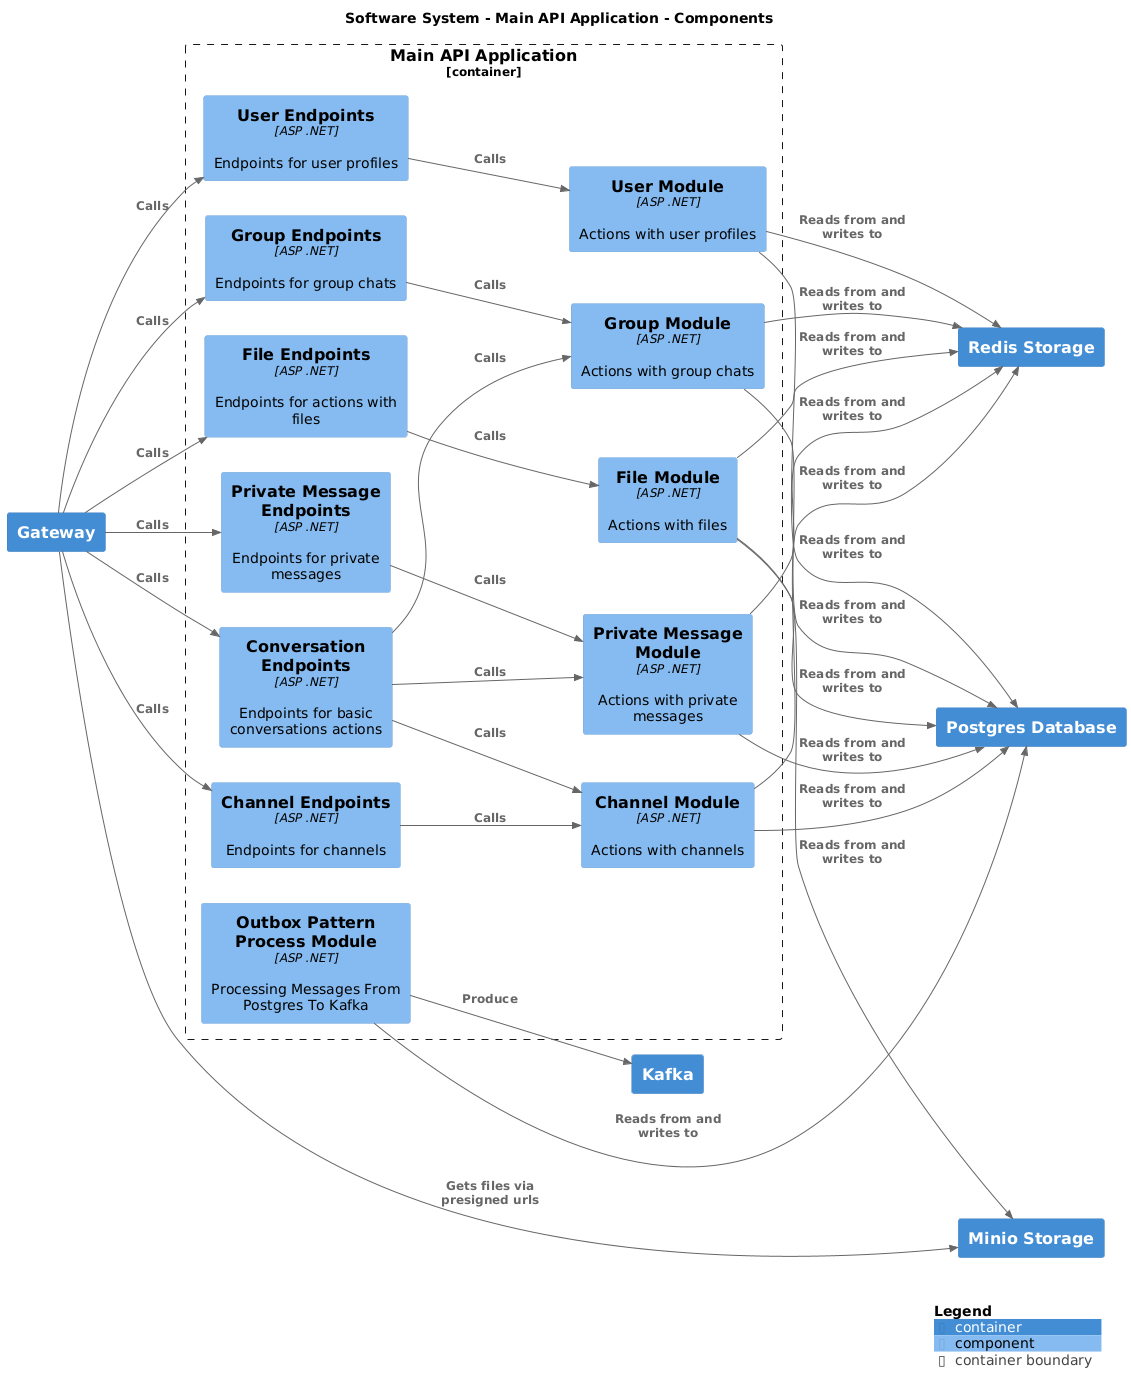

The diagram above was rendered by PlantUML. Its source (embedded in the PNG):
@startuml
set separator none
title Software System - Main API Application - Components

left to right direction

!include <C4/C4>
!include <C4/C4_Context>
!include <C4/C4_Container>
!include <C4/C4_Component>

Container(SoftwareSystem.Gateway, "Gateway", $techn="", $descr="", $tags="", $link="")
Container(SoftwareSystem.RedisStorage, "Redis Storage", $techn="", $descr="", $tags="", $link="")
Container(SoftwareSystem.PostgresDatabase, "Postgres Database", $techn="", $descr="", $tags="", $link="")
Container(SoftwareSystem.MinioStorage, "Minio Storage", $techn="", $descr="", $tags="", $link="")
Container(SoftwareSystem.Kafka, "Kafka", $techn="", $descr="", $tags="", $link="")

Container_Boundary("SoftwareSystem.MainAPIApplication_boundary", "Main API Application", $tags="") {
  Component(SoftwareSystem.MainAPIApplication.UserEndpoints, "User Endpoints", $techn="ASP .NET", $descr="Endpoints for user profiles", $tags="", $link="")
  Component(SoftwareSystem.MainAPIApplication.UserModule, "User Module", $techn="ASP .NET", $descr="Actions with user profiles", $tags="", $link="")
  Component(SoftwareSystem.MainAPIApplication.FileEndpoints, "File Endpoints", $techn="ASP .NET", $descr="Endpoints for actions with files", $tags="", $link="")
  Component(SoftwareSystem.MainAPIApplication.FileModule, "File Module", $techn="ASP .NET", $descr="Actions with files", $tags="", $link="")
  Component(SoftwareSystem.MainAPIApplication.ConversationEndpoints, "Conversation Endpoints", $techn="ASP .NET", $descr="Endpoints for basic conversations actions", $tags="", $link="")
  Component(SoftwareSystem.MainAPIApplication.ChannelEndpoints, "Channel Endpoints", $techn="ASP .NET", $descr="Endpoints for channels", $tags="", $link="")
  Component(SoftwareSystem.MainAPIApplication.ChannelModule, "Channel Module", $techn="ASP .NET", $descr="Actions with channels", $tags="", $link="")
  Component(SoftwareSystem.MainAPIApplication.GroupEndpoints, "Group Endpoints", $techn="ASP .NET", $descr="Endpoints for group chats", $tags="", $link="")
  Component(SoftwareSystem.MainAPIApplication.GroupModule, "Group Module", $techn="ASP .NET", $descr="Actions with group chats", $tags="", $link="")
  Component(SoftwareSystem.MainAPIApplication.PrivateMessageEndpoints, "Private Message Endpoints", $techn="ASP .NET", $descr="Endpoints for private messages", $tags="", $link="")
  Component(SoftwareSystem.MainAPIApplication.PrivateMessageModule, "Private Message Module", $techn="ASP .NET", $descr="Actions with private messages", $tags="", $link="")
  Component(SoftwareSystem.MainAPIApplication.OutboxPatternProcessModule, "Outbox Pattern Process Module", $techn="ASP .NET", $descr="Processing Messages From Postgres To Kafka", $tags="", $link="")
}

Rel(SoftwareSystem.Gateway, SoftwareSystem.MainAPIApplication.UserEndpoints, "Calls", $techn="", $tags="", $link="")
Rel(SoftwareSystem.MainAPIApplication.UserEndpoints, SoftwareSystem.MainAPIApplication.UserModule, "Calls", $techn="", $tags="", $link="")
Rel(SoftwareSystem.Gateway, SoftwareSystem.MainAPIApplication.FileEndpoints, "Calls", $techn="", $tags="", $link="")
Rel(SoftwareSystem.MainAPIApplication.FileEndpoints, SoftwareSystem.MainAPIApplication.FileModule, "Calls", $techn="", $tags="", $link="")
Rel(SoftwareSystem.Gateway, SoftwareSystem.MainAPIApplication.ConversationEndpoints, "Calls", $techn="", $tags="", $link="")
Rel(SoftwareSystem.Gateway, SoftwareSystem.MainAPIApplication.ChannelEndpoints, "Calls", $techn="", $tags="", $link="")
Rel(SoftwareSystem.MainAPIApplication.ChannelEndpoints, SoftwareSystem.MainAPIApplication.ChannelModule, "Calls", $techn="", $tags="", $link="")
Rel(SoftwareSystem.MainAPIApplication.ConversationEndpoints, SoftwareSystem.MainAPIApplication.ChannelModule, "Calls", $techn="", $tags="", $link="")
Rel(SoftwareSystem.Gateway, SoftwareSystem.MainAPIApplication.GroupEndpoints, "Calls", $techn="", $tags="", $link="")
Rel(SoftwareSystem.MainAPIApplication.GroupEndpoints, SoftwareSystem.MainAPIApplication.GroupModule, "Calls", $techn="", $tags="", $link="")
Rel(SoftwareSystem.MainAPIApplication.ConversationEndpoints, SoftwareSystem.MainAPIApplication.GroupModule, "Calls", $techn="", $tags="", $link="")
Rel(SoftwareSystem.Gateway, SoftwareSystem.MainAPIApplication.PrivateMessageEndpoints, "Calls", $techn="", $tags="", $link="")
Rel(SoftwareSystem.MainAPIApplication.PrivateMessageEndpoints, SoftwareSystem.MainAPIApplication.PrivateMessageModule, "Calls", $techn="", $tags="", $link="")
Rel(SoftwareSystem.MainAPIApplication.ConversationEndpoints, SoftwareSystem.MainAPIApplication.PrivateMessageModule, "Calls", $techn="", $tags="", $link="")
Rel(SoftwareSystem.MainAPIApplication.UserModule, SoftwareSystem.RedisStorage, "Reads from and writes to", $techn="", $tags="", $link="")
Rel(SoftwareSystem.MainAPIApplication.PrivateMessageModule, SoftwareSystem.RedisStorage, "Reads from and writes to", $techn="", $tags="", $link="")
Rel(SoftwareSystem.MainAPIApplication.ChannelModule, SoftwareSystem.RedisStorage, "Reads from and writes to", $techn="", $tags="", $link="")
Rel(SoftwareSystem.MainAPIApplication.GroupModule, SoftwareSystem.RedisStorage, "Reads from and writes to", $techn="", $tags="", $link="")
Rel(SoftwareSystem.MainAPIApplication.FileModule, SoftwareSystem.RedisStorage, "Reads from and writes to", $techn="", $tags="", $link="")
Rel(SoftwareSystem.MainAPIApplication.UserModule, SoftwareSystem.PostgresDatabase, "Reads from and writes to", $techn="", $tags="", $link="")
Rel(SoftwareSystem.MainAPIApplication.PrivateMessageModule, SoftwareSystem.PostgresDatabase, "Reads from and writes to", $techn="", $tags="", $link="")
Rel(SoftwareSystem.MainAPIApplication.ChannelModule, SoftwareSystem.PostgresDatabase, "Reads from and writes to", $techn="", $tags="", $link="")
Rel(SoftwareSystem.MainAPIApplication.GroupModule, SoftwareSystem.PostgresDatabase, "Reads from and writes to", $techn="", $tags="", $link="")
Rel(SoftwareSystem.MainAPIApplication.FileModule, SoftwareSystem.PostgresDatabase, "Reads from and writes to", $techn="", $tags="", $link="")
Rel(SoftwareSystem.MainAPIApplication.OutboxPatternProcessModule, SoftwareSystem.PostgresDatabase, "Reads from and writes to", $techn="", $tags="", $link="")
Rel(SoftwareSystem.MainAPIApplication.FileModule, SoftwareSystem.MinioStorage, "Reads from and writes to", $techn="", $tags="", $link="")
Rel(SoftwareSystem.Gateway, SoftwareSystem.MinioStorage, "Gets files via presigned urls", $techn="", $tags="", $link="")
Rel(SoftwareSystem.MainAPIApplication.OutboxPatternProcessModule, SoftwareSystem.Kafka, "Produce", $techn="", $tags="", $link="")

SHOW_LEGEND(true)
@enduml